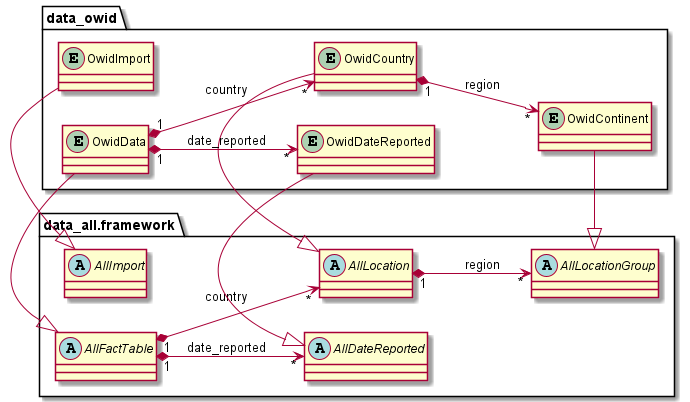

The diagram above was rendered by PlantUML. Its source (embedded in the PNG):
@startuml
left to right direction
'https://plantuml.com/class-diagram

package data_all.framework {
    abstract class AllImport {}
    abstract class AllDateReported {}
    abstract class AllLocation {}
    abstract class AllLocationGroup {}
    abstract class AllFactTable {}

    AllLocation "1" *--> "*" AllLocationGroup : region
    AllFactTable "1" *--> "*" AllLocation : country
    AllFactTable "1" *--> "*" AllDateReported : date_reported
}

package data_owid {
    entity OwidImport {}
    entity OwidData {}
    entity OwidDateReported {}
    entity OwidCountry {}
    entity OwidContinent {}

    AllImport <|- OwidImport
    AllDateReported <|- OwidDateReported
    AllLocation <|- OwidCountry
    AllLocationGroup <|- OwidContinent
    AllFactTable <|- OwidData

    OwidCountry "1" *--> "*" OwidContinent : region
    OwidData "1" *--> "*" OwidCountry : country
    OwidData "1" *--> "*" OwidDateReported : date_reported
}

@enduml